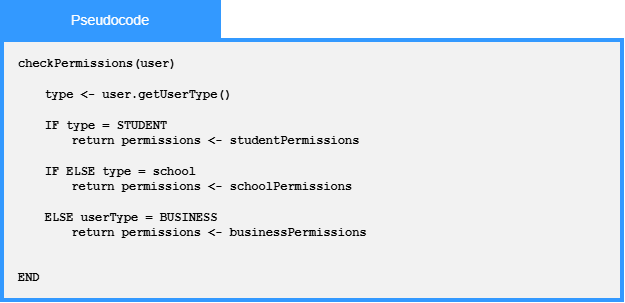

The diagram above was exported from draw.io. Its source (the exported page's mxGraphModel, read from the mxfile embedded in the PNG):
<mxGraphModel dx="1361" dy="811" grid="0" gridSize="10" guides="1" tooltips="1" connect="1" arrows="1" fold="1" page="1" pageScale="1" pageWidth="850" pageHeight="1100" math="0" shadow="0">
  <root>
    <mxCell id="0" />
    <mxCell id="1" parent="0" />
    <mxCell id="r7R1UU_idEqCuL72Va4--1" parent="1" style="whiteSpace=wrap;html=1;fillColor=#F2F2F2;strokeWidth=4;strokeColor=#3399FF;" value="" vertex="1">
      <mxGeometry height="260" width="620" x="117" y="130" as="geometry" />
    </mxCell>
    <mxCell id="r7R1UU_idEqCuL72Va4--2" parent="1" style="rounded=0;whiteSpace=wrap;html=1;strokeColor=#3399FF;fillColor=#3399FF;" value="&lt;font face=&quot;Arial&quot; style=&quot;color: rgb(255, 255, 255); font-size: 14px;&quot;&gt;Pseudocode&lt;/font&gt;" vertex="1">
      <mxGeometry height="40" width="220" x="115" y="90" as="geometry" />
    </mxCell>
    <mxCell id="r7R1UU_idEqCuL72Va4--4" parent="1" style="text;html=1;whiteSpace=wrap;strokeColor=none;fillColor=none;align=left;verticalAlign=middle;rounded=0;verticalAlign=top;" value="&lt;font face=&quot;Courier New&quot;&gt;&lt;b&gt;checkPermissions(user)&lt;/b&gt;&lt;/font&gt;&lt;div&gt;&lt;font face=&quot;Courier New&quot;&gt;&lt;b&gt;&lt;br&gt;&lt;/b&gt;&lt;/font&gt;&lt;/div&gt;&lt;div&gt;&lt;b style=&quot;font-family: &amp;quot;Courier New&amp;quot;; background-color: transparent; color: light-dark(rgb(0, 0, 0), rgb(255, 255, 255));&quot;&gt;&lt;span style=&quot;white-space: pre;&quot;&gt;&#09;&lt;/span&gt;type &amp;lt;- user.getUserType()&lt;/b&gt;&lt;/div&gt;&lt;div&gt;&lt;b style=&quot;font-family: &amp;quot;Courier New&amp;quot;; background-color: transparent; color: light-dark(rgb(0, 0, 0), rgb(255, 255, 255));&quot;&gt;&lt;span style=&quot;white-space: pre;&quot;&gt;&#09;&lt;/span&gt;&lt;br&gt;&lt;/b&gt;&lt;/div&gt;&lt;div&gt;&lt;font face=&quot;Courier New&quot;&gt;&lt;b&gt;&lt;span style=&quot;white-space: pre;&quot;&gt;&#09;&lt;/span&gt;IF type = STUDENT&lt;/b&gt;&lt;/font&gt;&lt;/div&gt;&lt;div&gt;&lt;b style=&quot;font-family: &amp;quot;Courier New&amp;quot;;&quot;&gt;&lt;span style=&quot;white-space: pre;&quot;&gt;&#09;&lt;span style=&quot;white-space: pre;&quot;&gt;&#09;&lt;/span&gt;r&lt;/span&gt;eturn permissions &amp;lt;- studentPermissions&amp;nbsp;&lt;/b&gt;&lt;/div&gt;&lt;div&gt;&lt;b style=&quot;font-family: &amp;quot;Courier New&amp;quot;;&quot;&gt;&lt;br&gt;&lt;/b&gt;&lt;/div&gt;&lt;div&gt;&lt;b style=&quot;font-family: &amp;quot;Courier New&amp;quot;;&quot;&gt;&lt;span style=&quot;white-space: pre;&quot;&gt;&#09;&lt;/span&gt;IF ELSE type = school&lt;br&gt;&lt;/b&gt;&lt;/div&gt;&lt;div&gt;&lt;b style=&quot;font-family: &amp;quot;Courier New&amp;quot;;&quot;&gt;&lt;span style=&quot;white-space: pre;&quot;&gt;&#09;&lt;/span&gt;&lt;span style=&quot;white-space: pre;&quot;&gt;&#09;&lt;/span&gt;return permissions &amp;lt;- schoolPermissions&lt;/b&gt;&lt;/div&gt;&lt;div&gt;&lt;b style=&quot;font-family: &amp;quot;Courier New&amp;quot;;&quot;&gt;&amp;nbsp;&lt;/b&gt;&lt;/div&gt;&lt;div&gt;&lt;b style=&quot;font-family: &amp;quot;Courier New&amp;quot;;&quot;&gt;&lt;span style=&quot;white-space: pre;&quot;&gt;&#09;&lt;/span&gt;ELSE userType = BUSINESS&lt;/b&gt;&lt;/div&gt;&lt;div&gt;&lt;b style=&quot;font-family: &amp;quot;Courier New&amp;quot;;&quot;&gt;&lt;span style=&quot;white-space: pre;&quot;&gt;&#09;&lt;/span&gt;&lt;span style=&quot;white-space: pre;&quot;&gt;&#09;&lt;/span&gt;return permissions &amp;lt;- businessPermissions&lt;br&gt;&lt;/b&gt;&lt;/div&gt;&lt;div&gt;&lt;/div&gt;&lt;div&gt;&lt;b style=&quot;font-family: &amp;quot;Courier New&amp;quot;;&quot;&gt;&lt;span style=&quot;white-space: pre;&quot;&gt;&#09;&lt;/span&gt;&lt;/b&gt;&lt;/div&gt;&lt;div&gt;&lt;br&gt;&lt;/div&gt;&lt;div&gt;&lt;/div&gt;&lt;div&gt;&lt;font face=&quot;Courier New&quot;&gt;&lt;b&gt;END&lt;/b&gt;&lt;/font&gt;&lt;/div&gt;" vertex="1">
      <mxGeometry height="241" width="600" x="131" y="139" as="geometry" />
    </mxCell>
  </root>
</mxGraphModel>